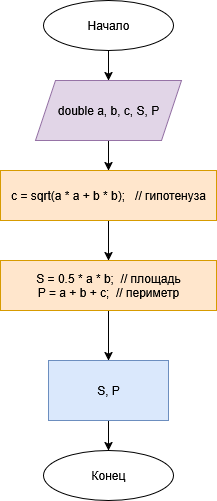

The diagram above was exported from draw.io. Its source (the exported page's mxGraphModel, read from the mxfile embedded in the PNG):
<mxGraphModel dx="1042" dy="571" grid="1" gridSize="10" guides="1" tooltips="1" connect="1" arrows="1" fold="1" page="1" pageScale="1" pageWidth="827" pageHeight="1169" math="0" shadow="0">
  <root>
    <mxCell id="0" />
    <mxCell id="1" parent="0" />
    <mxCell id="CI5hOE9Peq-tZH3NUGRv-6" style="edgeStyle=orthogonalEdgeStyle;rounded=0;orthogonalLoop=1;jettySize=auto;html=1;" parent="1" source="CI5hOE9Peq-tZH3NUGRv-1" target="CI5hOE9Peq-tZH3NUGRv-2" edge="1">
      <mxGeometry relative="1" as="geometry" />
    </mxCell>
    <mxCell id="CI5hOE9Peq-tZH3NUGRv-1" value="Начало" style="ellipse;whiteSpace=wrap;html=1;" parent="1" vertex="1">
      <mxGeometry x="349" y="40" width="130" height="50" as="geometry" />
    </mxCell>
    <mxCell id="CI5hOE9Peq-tZH3NUGRv-7" style="edgeStyle=orthogonalEdgeStyle;rounded=0;orthogonalLoop=1;jettySize=auto;html=1;" parent="1" source="CI5hOE9Peq-tZH3NUGRv-2" target="CI5hOE9Peq-tZH3NUGRv-3" edge="1">
      <mxGeometry relative="1" as="geometry" />
    </mxCell>
    <mxCell id="CI5hOE9Peq-tZH3NUGRv-2" value="double a, b, c, S, P" style="shape=parallelogram;perimeter=parallelogramPerimeter;whiteSpace=wrap;html=1;fixedSize=1;fillColor=#e1d5e7;strokeColor=#9673a6;" parent="1" vertex="1">
      <mxGeometry x="341" y="120" width="146" height="60" as="geometry" />
    </mxCell>
    <mxCell id="iiDJcRut-e5ftsptbS_z-2" style="edgeStyle=orthogonalEdgeStyle;rounded=0;orthogonalLoop=1;jettySize=auto;html=1;" edge="1" parent="1" source="CI5hOE9Peq-tZH3NUGRv-3" target="iiDJcRut-e5ftsptbS_z-1">
      <mxGeometry relative="1" as="geometry" />
    </mxCell>
    <mxCell id="CI5hOE9Peq-tZH3NUGRv-3" value="&lt;div&gt;c = sqrt(a * a + b * b);&amp;nbsp; &amp;nbsp;// гипотенуза&lt;/div&gt;" style="rounded=0;whiteSpace=wrap;html=1;fillColor=#ffe6cc;strokeColor=#d79b00;" parent="1" vertex="1">
      <mxGeometry x="306" y="210" width="216" height="50" as="geometry" />
    </mxCell>
    <mxCell id="CI5hOE9Peq-tZH3NUGRv-9" style="edgeStyle=orthogonalEdgeStyle;rounded=0;orthogonalLoop=1;jettySize=auto;html=1;" parent="1" source="CI5hOE9Peq-tZH3NUGRv-4" target="CI5hOE9Peq-tZH3NUGRv-5" edge="1">
      <mxGeometry relative="1" as="geometry" />
    </mxCell>
    <mxCell id="CI5hOE9Peq-tZH3NUGRv-4" value="S, P" style="rounded=0;whiteSpace=wrap;html=1;fillColor=#dae8fc;strokeColor=#6c8ebf;" parent="1" vertex="1">
      <mxGeometry x="354" y="400" width="120" height="60" as="geometry" />
    </mxCell>
    <mxCell id="CI5hOE9Peq-tZH3NUGRv-5" value="Конец" style="ellipse;whiteSpace=wrap;html=1;" parent="1" vertex="1">
      <mxGeometry x="349" y="490" width="130" height="50" as="geometry" />
    </mxCell>
    <mxCell id="iiDJcRut-e5ftsptbS_z-3" style="edgeStyle=orthogonalEdgeStyle;rounded=0;orthogonalLoop=1;jettySize=auto;html=1;" edge="1" parent="1" source="iiDJcRut-e5ftsptbS_z-1" target="CI5hOE9Peq-tZH3NUGRv-4">
      <mxGeometry relative="1" as="geometry" />
    </mxCell>
    <mxCell id="iiDJcRut-e5ftsptbS_z-1" value="&lt;div&gt;S = 0.5 * a * b;&amp;nbsp; // площадь&lt;/div&gt;&lt;div&gt;P = a + b + c;&amp;nbsp; // периметр&lt;/div&gt;" style="rounded=0;whiteSpace=wrap;html=1;fillColor=#ffe6cc;strokeColor=#d79b00;" vertex="1" parent="1">
      <mxGeometry x="306" y="300" width="216" height="50" as="geometry" />
    </mxCell>
  </root>
</mxGraphModel>